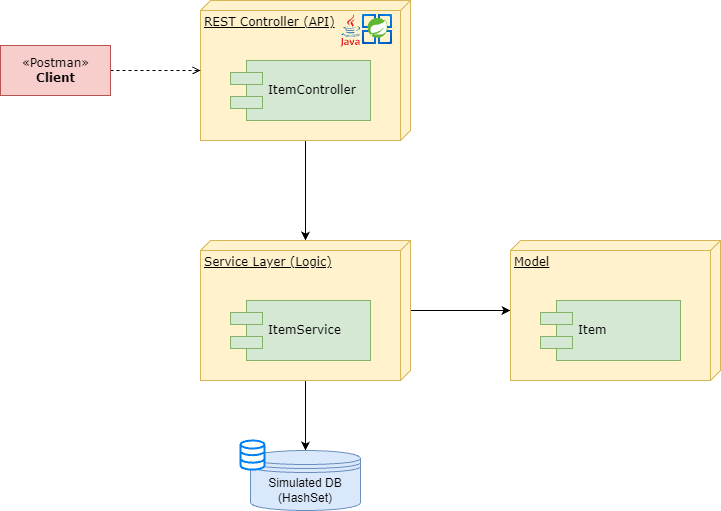

The diagram above was exported from draw.io. Its source (the exported page's mxGraphModel, read from the mxfile embedded in the PNG):
<mxGraphModel dx="792" dy="785" grid="1" gridSize="10" guides="1" tooltips="1" connect="1" arrows="1" fold="1" page="1" pageScale="1" pageWidth="1100" pageHeight="850" background="none" math="0" shadow="0">
  <root>
    <mxCell id="0" />
    <mxCell id="1" parent="0" />
    <mxCell id="9QR35Po20iWbG3YrM8wj-13" style="edgeStyle=orthogonalEdgeStyle;rounded=0;orthogonalLoop=1;jettySize=auto;html=1;" parent="1" source="39150e848f15840c-2" target="9QR35Po20iWbG3YrM8wj-3" edge="1">
      <mxGeometry relative="1" as="geometry" />
    </mxCell>
    <mxCell id="39150e848f15840c-2" value="REST Controller (API)" style="verticalAlign=top;align=left;spacingTop=8;spacingLeft=2;spacingRight=12;shape=cube;size=10;direction=south;fontStyle=4;html=1;rounded=0;shadow=0;comic=0;labelBackgroundColor=none;strokeWidth=1;fontFamily=Verdana;fontSize=12;fillColor=#fff2cc;strokeColor=#d6b656;" parent="1" vertex="1">
      <mxGeometry x="360" y="80" width="210" height="140" as="geometry" />
    </mxCell>
    <mxCell id="9QR35Po20iWbG3YrM8wj-12" style="edgeStyle=orthogonalEdgeStyle;rounded=0;orthogonalLoop=1;jettySize=auto;html=1;dashed=1;endArrow=open;endFill=0;" parent="1" source="39150e848f15840c-4" target="39150e848f15840c-2" edge="1">
      <mxGeometry relative="1" as="geometry" />
    </mxCell>
    <mxCell id="39150e848f15840c-4" value="«Postman»&lt;br&gt;&lt;b&gt;Client&lt;/b&gt;" style="html=1;rounded=0;shadow=0;comic=0;labelBackgroundColor=none;strokeWidth=1;fontFamily=Verdana;fontSize=12;align=center;fillColor=#f8cecc;strokeColor=#b85450;" parent="1" vertex="1">
      <mxGeometry x="160" y="125" width="110" height="50" as="geometry" />
    </mxCell>
    <mxCell id="39150e848f15840c-7" value="ItemController" style="shape=component;align=left;spacingLeft=36;rounded=0;shadow=0;comic=0;labelBackgroundColor=none;strokeWidth=1;fontFamily=Verdana;fontSize=12;html=1;fillColor=#d5e8d4;strokeColor=#82b366;" parent="1" vertex="1">
      <mxGeometry x="390" y="140" width="140" height="60" as="geometry" />
    </mxCell>
    <mxCell id="9QR35Po20iWbG3YrM8wj-1" value="" style="image;aspect=fixed;html=1;points=[];align=center;fontSize=12;image=img/lib/azure2/compute/Azure_Spring_Cloud.svg;" parent="1" vertex="1">
      <mxGeometry x="522" y="94" width="30" height="30" as="geometry" />
    </mxCell>
    <mxCell id="9QR35Po20iWbG3YrM8wj-15" style="edgeStyle=orthogonalEdgeStyle;rounded=0;orthogonalLoop=1;jettySize=auto;html=1;entryX=0.5;entryY=0;entryDx=0;entryDy=0;" parent="1" source="9QR35Po20iWbG3YrM8wj-3" target="9QR35Po20iWbG3YrM8wj-5" edge="1">
      <mxGeometry relative="1" as="geometry" />
    </mxCell>
    <mxCell id="9QR35Po20iWbG3YrM8wj-17" style="edgeStyle=orthogonalEdgeStyle;rounded=0;orthogonalLoop=1;jettySize=auto;html=1;" parent="1" source="9QR35Po20iWbG3YrM8wj-3" target="9QR35Po20iWbG3YrM8wj-6" edge="1">
      <mxGeometry relative="1" as="geometry" />
    </mxCell>
    <mxCell id="9QR35Po20iWbG3YrM8wj-3" value="Service Layer (Logic)" style="verticalAlign=top;align=left;spacingTop=8;spacingLeft=2;spacingRight=12;shape=cube;size=10;direction=south;fontStyle=4;html=1;rounded=0;shadow=0;comic=0;labelBackgroundColor=none;strokeWidth=1;fontFamily=Verdana;fontSize=12;fillColor=#fff2cc;strokeColor=#d6b656;" parent="1" vertex="1">
      <mxGeometry x="360" y="320" width="210" height="140" as="geometry" />
    </mxCell>
    <mxCell id="9QR35Po20iWbG3YrM8wj-4" value="ItemService" style="shape=component;align=left;spacingLeft=36;rounded=0;shadow=0;comic=0;labelBackgroundColor=none;strokeWidth=1;fontFamily=Verdana;fontSize=12;html=1;fillColor=#d5e8d4;strokeColor=#82b366;" parent="1" vertex="1">
      <mxGeometry x="390" y="380" width="140" height="60" as="geometry" />
    </mxCell>
    <mxCell id="9QR35Po20iWbG3YrM8wj-5" value="Simulated DB&lt;br&gt;(Hash&lt;span style=&quot;background-color: initial;&quot;&gt;Set&lt;/span&gt;&lt;span style=&quot;background-color: initial;&quot;&gt;)&lt;/span&gt;" style="shape=datastore;whiteSpace=wrap;html=1;fillColor=#dae8fc;strokeColor=#6c8ebf;" parent="1" vertex="1">
      <mxGeometry x="410" y="530" width="110" height="60" as="geometry" />
    </mxCell>
    <mxCell id="9QR35Po20iWbG3YrM8wj-6" value="Model" style="verticalAlign=top;align=left;spacingTop=8;spacingLeft=2;spacingRight=12;shape=cube;size=10;direction=south;fontStyle=4;html=1;rounded=0;shadow=0;comic=0;labelBackgroundColor=none;strokeWidth=1;fontFamily=Verdana;fontSize=12;fillColor=#fff2cc;strokeColor=#d6b656;" parent="1" vertex="1">
      <mxGeometry x="670" y="320" width="210" height="140" as="geometry" />
    </mxCell>
    <mxCell id="9QR35Po20iWbG3YrM8wj-7" value="Item" style="shape=component;align=left;spacingLeft=36;rounded=0;shadow=0;comic=0;labelBackgroundColor=none;strokeWidth=1;fontFamily=Verdana;fontSize=12;html=1;fillColor=#d5e8d4;strokeColor=#82b366;" parent="1" vertex="1">
      <mxGeometry x="700" y="380" width="140" height="60" as="geometry" />
    </mxCell>
    <mxCell id="9QR35Po20iWbG3YrM8wj-8" value="" style="dashed=0;outlineConnect=0;html=1;align=center;labelPosition=center;verticalLabelPosition=bottom;verticalAlign=top;shape=mxgraph.weblogos.java" parent="1" vertex="1">
      <mxGeometry x="500" y="93.75" width="20" height="32.5" as="geometry" />
    </mxCell>
    <mxCell id="9QR35Po20iWbG3YrM8wj-16" value="" style="html=1;verticalLabelPosition=bottom;align=center;labelBackgroundColor=#ffffff;verticalAlign=top;strokeWidth=2;strokeColor=#0080F0;shadow=0;dashed=0;shape=mxgraph.ios7.icons.data;" parent="1" vertex="1">
      <mxGeometry x="400" y="520" width="24" height="29.099999999999998" as="geometry" />
    </mxCell>
  </root>
</mxGraphModel>